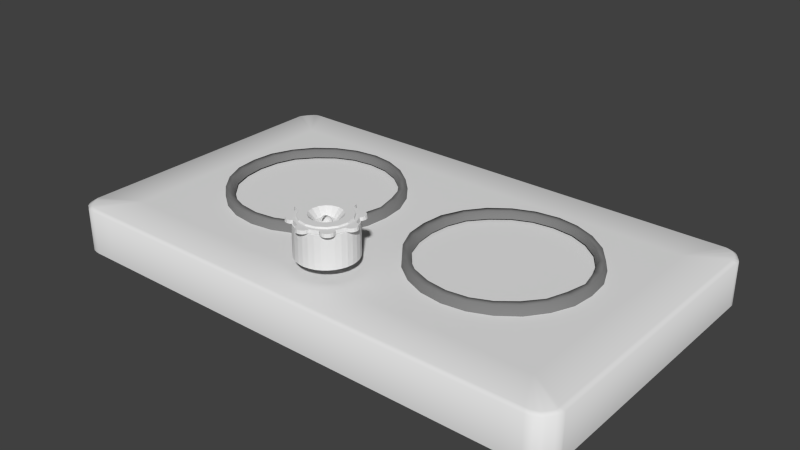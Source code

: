 # Source: nadduv.blend  (saved by Blender 2.63.0; exported with 4.5.12 LTS)
import bpy
from mathutils import Matrix  # noqa: F401  (used for matrix-valued properties, if any)

bpy.ops.wm.read_factory_settings(use_empty=True)
scene = bpy.context.scene
scene.name = 'Scene'

# ---- collections
col_collection_1 = bpy.data.collections.new('Collection 1'); scene.collection.children.link(col_collection_1)
col_collection_2 = bpy.data.collections.new('Collection 2'); scene.collection.children.link(col_collection_2)
col_collection_3 = bpy.data.collections.new('Collection 3'); scene.collection.children.link(col_collection_3)
col_collection_4 = bpy.data.collections.new('Collection 4'); scene.collection.children.link(col_collection_4)
col_collection_5 = bpy.data.collections.new('Collection 5'); scene.collection.children.link(col_collection_5)
col_collection_6 = bpy.data.collections.new('Collection 6'); scene.collection.children.link(col_collection_6)
col_collection_7 = bpy.data.collections.new('Collection 7'); scene.collection.children.link(col_collection_7)
col_collection_8 = bpy.data.collections.new('Collection 8'); scene.collection.children.link(col_collection_8)
col_collection_9 = bpy.data.collections.new('Collection 9'); scene.collection.children.link(col_collection_9)
col_collection_10 = bpy.data.collections.new('Collection 10'); scene.collection.children.link(col_collection_10)
col_collection_11 = bpy.data.collections.new('Collection 11'); scene.collection.children.link(col_collection_11)
col_collection_12 = bpy.data.collections.new('Collection 12'); scene.collection.children.link(col_collection_12)
col_collection_13 = bpy.data.collections.new('Collection 13'); scene.collection.children.link(col_collection_13)
col_collection_14 = bpy.data.collections.new('Collection 14'); scene.collection.children.link(col_collection_14)
col_collection_15 = bpy.data.collections.new('Collection 15'); scene.collection.children.link(col_collection_15)
col_collection_16 = bpy.data.collections.new('Collection 16'); scene.collection.children.link(col_collection_16)
col_collection_17 = bpy.data.collections.new('Collection 17'); scene.collection.children.link(col_collection_17)
col_collection_18 = bpy.data.collections.new('Collection 18'); scene.collection.children.link(col_collection_18)
col_collection_19 = bpy.data.collections.new('Collection 19'); scene.collection.children.link(col_collection_19)
col_collection_20 = bpy.data.collections.new('Collection 20'); scene.collection.children.link(col_collection_20)

# ---- materials (node trees are filled in below, after node groups)
mat_mat_3 = bpy.data.materials.new('mat_3')
mat_mat_3.alpha_threshold = 0.0
mat_mat_3.use_transparent_shadow = False
mat_mat_3.diffuse_color = (0.2133, 0.2133, 0.2133, 1.0)
mat_mat_3.specular_color = (0.0, 0.0, 0.0)
mat_mat_3.roughness = 0.5
mat_mat_3.specular_intensity = 1.0
mat_mat_3.line_color = (0.0, 0.0, 0.0, 1.0)

# ---- material node trees

# ---- world
world_world = bpy.data.worlds.new('World'); scene.world = world_world
world_world.color = (0.05088, 0.05088, 0.05088)
world_world.use_sun_shadow = False
world_world.sun_shadow_jitter_overblur = 0.0
world_world.cycles.sampling_method = 'MANUAL'
world_world.cycles.sample_map_resolution = 256

# ---- meshes
me_sphere = bpy.data.meshes.new('Sphere')
me_sphere.from_pydata([(-0.1951, 0.0, 0.9808), (-0.3827, 0.0, 0.9239), (-0.5556, 0.0, 0.8315), (-0.7071, 0.0, 0.7071), (-0.8315, 0.0, 0.5556), (-0.9239, 0.0, 0.1774), (-0.9239, 0.0, -0.1774), (-0.8315, 0.0, -0.5556), (-0.7071, 0.0, -0.7071), (-0.5556, 0.0, -0.8315), (-0.3827, 0.0, -0.9239), (-0.1951, 0.0, -0.9808), (3.258e-07, 0.0, -1.0), (-0.1802, 0.07466, 0.9808), (-0.3536, 0.1464, 0.9239), (-0.5133, 0.2126, 0.8315), (-0.6533, 0.2706, 0.7071), (-0.7682, 0.3182, 0.5556), (-0.8536, 0.3536, 0.1774), (-0.8536, 0.3536, -0.1774), (-0.7682, 0.3182, -0.5556), (-0.6533, 0.2706, -0.7071), (-0.5133, 0.2126, -0.8315), (-0.3536, 0.1464, -0.9239), (-0.1802, 0.07466, -0.9808), (-0.1379, 0.1379, 0.9808), (-0.2706, 0.2706, 0.9239), (-0.3928, 0.3928, 0.8315), (-0.5, 0.5, 0.7071), (-0.5879, 0.5879, 0.5556), (-0.6533, 0.6533, 0.1774), (-0.6533, 0.6533, -0.1774), (-0.5879, 0.5879, -0.5556), (-0.5, 0.5, -0.7071), (-0.3928, 0.3928, -0.8315), (-0.2706, 0.2706, -0.9239), (-0.1379, 0.1379, -0.9808), (-0.07466, 0.1802, 0.9808), (-0.1464, 0.3536, 0.9239), (-0.2126, 0.5133, 0.8315), (-0.2706, 0.6533, 0.7071), (-0.3182, 0.7682, 0.5556), (-0.3536, 0.8536, 0.1774), (-0.3753, 0.9061, 0.09045), (-0.3827, 0.9239, 8.253e-08), (-0.3753, 0.9061, -0.09045), (-0.3536, 0.8536, -0.1774), (-0.3182, 0.7682, -0.5556), (-0.2706, 0.6533, -0.7071), (-0.2126, 0.5133, -0.8315), (-0.1464, 0.3536, -0.9239), (-0.07466, 0.1802, -0.9808), (3.333e-07, 0.1951, 0.9808), (3.258e-07, 0.3827, 0.9239), (3.258e-07, 0.5556, 0.8315), (2.96e-07, 0.7071, 0.7071), (3.854e-07, 0.8315, 0.5556), (3.556e-07, 0.9239, 0.3827), (3.258e-07, 0.9808, 0.1951), (3.556e-07, 1.0, 1.192e-07), (3.258e-07, 0.9808, -0.1951), (3.556e-07, 0.9239, -0.3827), (3.854e-07, 0.8315, -0.5556), (3.258e-07, 0.7071, -0.7071), (3.556e-07, 0.5556, -0.8315), (3.258e-07, 0.3827, -0.9239), (3.109e-07, 0.1951, -0.9808), (2.886e-07, -0.1951, 0.9808), (3.258e-07, -0.3827, 0.9239), (2.96e-07, -0.5556, 0.8315), (3.258e-07, -0.7071, 0.7071), (2.364e-07, -0.8315, 0.5556), (1.768e-07, -0.9239, 0.3827), (3.258e-07, -0.9808, 0.1951), (2.96e-07, -1.0, 1.192e-07), (3.258e-07, -0.9808, -0.1951), (1.768e-07, -0.9239, -0.3827), (2.364e-07, -0.8315, -0.5556), (3.258e-07, -0.7071, -0.7071), (2.96e-07, -0.5556, -0.8315), (3.258e-07, -0.3827, -0.9239), (2.96e-07, -0.1951, -0.9808), (2.011e-07, -3.01e-07, 1.0), (-0.07466, -0.1802, 0.9808), (-0.1464, -0.3536, 0.9239), (-0.2126, -0.5133, 0.8315), (-0.2706, -0.6533, 0.7071), (-0.3182, -0.7682, 0.5556), (-0.3536, -0.8536, 0.1774), (-0.3753, -0.9061, 0.09045), (-0.3827, -0.9239, 8.253e-08), (-0.3753, -0.9061, -0.09045), (-0.3536, -0.8536, -0.1774), (-0.3182, -0.7682, -0.5556), (-0.2706, -0.6533, -0.7071), (-0.2126, -0.5133, -0.8315), (-0.1464, -0.3536, -0.9239), (-0.07466, -0.1802, -0.9808), (-0.1379, -0.1379, 0.9808), (-0.2706, -0.2706, 0.9239), (-0.3928, -0.3928, 0.8315), (-0.5, -0.5, 0.7071), (-0.5879, -0.5879, 0.5556), (-0.6533, -0.6533, 0.1774), (-0.6533, -0.6533, -0.1774), (-0.5879, -0.5879, -0.5556), (-0.5, -0.5, -0.7071), (-0.3928, -0.3928, -0.8315), (-0.2706, -0.2706, -0.9239), (-0.1379, -0.1379, -0.9808), (-0.1802, -0.07466, 0.9808), (-0.3536, -0.1464, 0.9239), (-0.5133, -0.2126, 0.8315), (-0.6533, -0.2706, 0.7071), (-0.7682, -0.3182, 0.5556), (-0.8536, -0.3536, 0.1774), (-0.8536, -0.3536, -0.1774), (-0.7682, -0.3182, -0.5556), (-0.6533, -0.2706, -0.7071), (-0.5133, -0.2126, -0.8315), (-0.3536, -0.1464, -0.9239), (-0.1802, -0.07466, -0.9808)], [], [(23, 24, 11, 10), (14, 15, 2, 1), (15, 16, 3, 2), (19, 20, 7, 6), (16, 17, 4, 3), (20, 21, 8, 7), (17, 18, 5, 4), (21, 22, 9, 8), (22, 23, 10, 9), (13, 14, 1, 0), (31, 32, 20, 19), (28, 29, 17, 16), (32, 33, 21, 20), (29, 30, 18, 17), (33, 34, 22, 21), (34, 35, 23, 22), (25, 26, 14, 13), (35, 36, 24, 23), (26, 27, 15, 14), (27, 28, 16, 15), (50, 51, 36, 35), (38, 39, 27, 26), (39, 40, 28, 27), (46, 47, 32, 31), (40, 41, 29, 28), (47, 48, 33, 32), (41, 42, 30, 29), (48, 49, 34, 33), (49, 50, 35, 34), (37, 38, 26, 25), (63, 64, 49, 48), (57, 58, 43, 42), (64, 65, 50, 49), (58, 59, 44, 43), (52, 53, 38, 37), (65, 66, 51, 50), (59, 60, 45, 44), (53, 54, 39, 38), (60, 61, 46, 45), (54, 55, 40, 39), (61, 62, 47, 46), (55, 56, 41, 40), (62, 63, 48, 47), (56, 57, 42, 41), (93, 94, 78, 77), (87, 88, 72, 71), (94, 95, 79, 78), (88, 89, 73, 72), (95, 96, 80, 79), (89, 90, 74, 73), (83, 84, 68, 67), (96, 97, 81, 80), (90, 91, 75, 74), (84, 85, 69, 68), (91, 92, 76, 75), (85, 86, 70, 69), (92, 93, 77, 76), (86, 87, 71, 70), (100, 101, 86, 85), (104, 105, 93, 92), (101, 102, 87, 86), (105, 106, 94, 93), (102, 103, 88, 87), (106, 107, 95, 94), (107, 108, 96, 95), (98, 99, 84, 83), (108, 109, 97, 96), (99, 100, 85, 84), (119, 120, 108, 107), (110, 111, 99, 98), (120, 121, 109, 108), (111, 112, 100, 99), (112, 113, 101, 100), (116, 117, 105, 104), (113, 114, 102, 101), (117, 118, 106, 105), (114, 115, 103, 102), (118, 119, 107, 106), (24, 12, 11), (82, 13, 0), (82, 25, 13), (36, 12, 24), (51, 12, 36), (82, 37, 25), (82, 52, 37), (66, 12, 51), (82, 83, 67), (97, 12, 81), (109, 12, 97), (82, 98, 83), (121, 12, 109), (82, 110, 98), (7, 8, 118, 117), (4, 5, 115, 114), (8, 9, 119, 118), (82, 0, 110), (9, 10, 120, 119), (0, 1, 111, 110), (10, 11, 121, 120), (1, 2, 112, 111), (11, 12, 121), (2, 3, 113, 112), (6, 7, 117, 116), (3, 4, 114, 113)])
me_sphere.use_remesh_preserve_volume = False
me_sphere.use_remesh_preserve_attributes = False
me_sphere.use_mirror_vertex_groups = False
me_sphere.update()
me_circle_008 = bpy.data.meshes.new('Circle.008')
me_circle_008.from_pydata([(0.0, 1.0, 0.0), (-0.3827, 0.9239, 0.0), (-0.7071, 0.7071, 0.0), (-0.9239, 0.3827, 0.0), (-1.0, -4.371e-08, 0.0), (1.0, 1.192e-08, 0.0), (0.9239, 0.3827, 0.0), (0.7071, 0.7071, 0.0), (0.3827, 0.9239, 0.0), (3.65, -0.5117, -6.346e-08), (3.325, -0.2949, -5.064e-08), (2.942, -0.2188, -3.79e-08), (2.56, -0.2949, -2.718e-08), (2.235, -0.5117, -2.012e-08), (3.65, -1.926, -8.221e-08), (3.866, -1.601, -8.455e-08), (3.942, -1.219, -8.181e-08), (3.866, -0.8361, -7.44e-08), (5.161, -4.161, -2.216e-07), (5.085, -3.779, -2.014e-07), (4.868, -3.454, -1.777e-07), (4.544, -3.237, -1.542e-07), (4.161, -3.161, -1.344e-07), (4.161, -5.161, -2.23e-07), (4.544, -5.085, -2.36e-07), (4.868, -4.868, -2.404e-07), (5.085, -4.544, -2.353e-07), (3.65, -7.811, -3.819e-07), (3.866, -7.486, -3.64e-07), (3.942, -7.104, -3.376e-07), (3.866, -6.721, -3.066e-07), (3.65, -6.397, -2.759e-07), (2.235, -7.811, -3.399e-07), (2.56, -8.028, -3.658e-07), (2.942, -8.104, -3.828e-07), (3.325, -8.028, -3.885e-07), (-7.154e-07, -9.322, -4.503e-07), (0.3827, -9.246, -4.431e-07), (0.7071, -9.03, -4.238e-07), (0.9239, -8.705, -3.952e-07), (1.0, -8.322, -3.617e-07), (-1.0, -8.322, -3.644e-07), (-0.9239, -8.705, -3.977e-07), (-0.7071, -9.03, -4.257e-07), (-0.3827, -9.246, -4.442e-07), (-3.65, -7.811, -3.868e-07), (-3.325, -8.028, -3.925e-07), (-2.942, -8.104, -3.859e-07), (-2.56, -8.028, -3.68e-07), (-2.235, -7.811, -3.416e-07), (-3.65, -6.397, -2.822e-07), (-3.866, -6.721, -3.131e-07), (-3.942, -7.104, -3.439e-07), (-3.866, -7.486, -3.698e-07), (-5.161, -4.161, -2.287e-07), (-5.085, -4.544, -2.417e-07), (-4.868, -4.868, -2.46e-07), (-4.544, -5.085, -2.41e-07), (-4.161, -5.161, -2.273e-07), (-4.161, -3.161, -1.414e-07), (-4.544, -3.237, -1.616e-07), (-4.868, -3.454, -1.853e-07), (-5.085, -3.779, -2.089e-07), (-3.65, -0.5117, -6.843e-08), (-3.866, -0.8361, -7.915e-08), (-3.942, -1.219, -8.622e-08), (-3.866, -1.601, -8.856e-08), (-3.65, -1.926, -8.582e-08), (-2.235, -0.5117, -2.453e-08), (-2.56, -0.2949, -3.193e-08), (-2.942, -0.2188, -4.288e-08), (-3.325, -0.2949, -5.569e-08), (-1.204e-09, 1.099, -0.4985), (0.0, -0.3406, 0.0), (-1.462, -0.6314, 0.0), (-2.702, -1.46, 0.0), (-3.53, -2.699, 0.0), (-3.821, -4.161, 0.0), (-3.53, -5.623, 0.0), (-2.702, -6.863, 0.0), (-1.462, -7.691, 0.0), (-5.769e-07, -7.982, 0.0), (1.462, -7.691, 0.0), (2.702, -6.863, 0.0), (3.53, -5.623, 0.0), (3.821, -4.161, 0.0), (3.53, -2.699, 0.0), (2.702, -1.46, 0.0), (1.462, -0.6314, 0.0), (-5.186e-09, -0.4615, 0.2225), (-1.416, -0.7431, 0.2225), (-2.616, -1.545, 0.2225), (-3.418, -2.745, 0.2225), (-3.7, -4.161, 0.2225), (-3.418, -5.577, 0.2225), (-2.616, -6.777, 0.2225), (-1.416, -7.579, 0.2225), (-5.638e-07, -7.861, 0.2225), (1.416, -7.579, 0.2225), (2.616, -6.777, 0.2225), (3.418, -5.577, 0.2225), (3.7, -4.161, 0.2225), (3.418, -2.745, 0.2225), (2.616, -1.545, 0.2225), (1.416, -0.7431, 0.2225), (-5.221e-08, -1.737, 0.2225), (-0.9276, -1.922, 0.2225), (-1.714, -2.447, 0.2225), (-2.239, -3.234, 0.2225), (-2.424, -4.161, 0.2225), (-2.239, -5.089, 0.2225), (-1.714, -5.875, 0.2225), (-0.9276, -6.401, 0.2225), (-4.182e-07, -6.585, 0.2225), (0.9276, -6.401, 0.2225), (1.714, -5.875, 0.2225), (2.239, -5.089, 0.2225), (2.424, -4.161, 0.2225), (2.239, -3.234, 0.2225), (1.714, -2.447, 0.2225), (0.9276, -1.922, 0.2225), (-7.312e-08, -2.785, -0.8463), (-0.5267, -2.89, -0.8463), (-0.9732, -3.188, -0.8463), (-1.272, -3.635, -0.8463), (-1.376, -4.161, -0.8463), (-1.272, -4.688, -0.8463), (-0.9732, -5.134, -0.8463), (-0.5267, -5.433, -0.8463), (-2.809e-07, -5.538, -0.8463), (0.5267, -5.433, -0.8463), (0.9732, -5.134, -0.8463), (1.272, -4.688, -0.8463), (1.376, -4.161, -0.8463), (1.272, -3.635, -0.8463), (0.9732, -3.188, -0.8463), (0.5267, -2.89, -0.8463), (-1.714e-07, -4.161, -0.8463), (-0.39, 1.021, -0.4985), (-0.7206, 0.8003, -0.4985), (-0.9416, 0.4696, -0.4985), (-1.019, 0.07962, -0.4985), (1.019, 0.07962, -0.4985), (0.9416, 0.4696, -0.4985), (0.7206, 0.8003, -0.4985), (0.39, 1.021, -0.4985), (3.719, -0.4419, -0.4985), (3.389, -0.2209, -0.4985), (2.999, -0.1434, -0.4985), (2.609, -0.2209, -0.4985), (2.278, -0.4419, -0.4985), (3.719, -1.883, -0.4985), (3.94, -1.553, -0.4985), (4.018, -1.162, -0.4985), (3.94, -0.7725, -0.4985), (5.26, -4.161, -0.4985), (5.182, -3.771, -0.4985), (4.962, -3.441, -0.4985), (4.631, -3.22, -0.4985), (4.241, -3.142, -0.4985), (4.241, -5.18, -0.4985), (4.631, -5.103, -0.4985), (4.962, -4.882, -0.4985), (5.182, -4.551, -0.4985), (3.719, -7.881, -0.4985), (3.94, -7.55, -0.4985), (4.018, -7.16, -0.4985), (3.94, -6.77, -0.4985), (3.719, -6.439, -0.4985), (2.278, -7.881, -0.4985), (2.609, -8.102, -0.4985), (2.999, -8.179, -0.4985), (3.389, -8.102, -0.4985), (-7.303e-07, -9.421, -0.4985), (0.39, -9.344, -0.4985), (0.7206, -9.123, -0.4985), (0.9416, -8.792, -0.4985), (1.019, -8.402, -0.4985), (-1.019, -8.402, -0.4985), (-0.9416, -8.792, -0.4985), (-0.7206, -9.123, -0.4985), (-0.39, -9.344, -0.4985), (-3.719, -7.881, -0.4985), (-3.389, -8.102, -0.4985), (-2.999, -8.179, -0.4985), (-2.609, -8.102, -0.4985), (-2.278, -7.881, -0.4985), (-3.719, -6.439, -0.4985), (-3.94, -6.77, -0.4985), (-4.018, -7.16, -0.4985), (-3.94, -7.55, -0.4985), (-5.26, -4.161, -0.4985), (-5.182, -4.551, -0.4985), (-4.962, -4.882, -0.4985), (-4.631, -5.103, -0.4985), (-4.241, -5.18, -0.4985), (-4.241, -3.142, -0.4985), (-4.631, -3.22, -0.4985), (-4.962, -3.441, -0.4985), (-5.182, -3.771, -0.4985), (-3.719, -0.4419, -0.4985), (-3.94, -0.7725, -0.4985), (-4.018, -1.162, -0.4985), (-3.94, -1.553, -0.4985), (-3.719, -1.883, -0.4985), (-2.278, -0.4419, -0.4985), (-2.609, -0.2209, -0.4985), (-2.999, -0.1434, -0.4985), (-3.389, -0.2209, -0.4985), (-4.654e-05, 0.283, -0.5642), (-0.8671, 0.1976, -0.5642), (-1.701, -0.0553, -0.5642), (-2.469, -0.466, -0.5642), (-3.143, -1.019, -0.5642), (-3.695, -1.692, -0.5642), (-4.106, -2.46, -0.5642), (-4.359, -3.294, -0.5642), (-4.444, -4.161, -0.5642), (-4.359, -5.028, -0.5642), (-4.106, -5.862, -0.5642), (-3.695, -6.63, -0.5642), (-3.143, -7.304, -0.5642), (-2.469, -7.856, -0.5642), (-1.701, -8.267, -0.5642), (-0.8671, -8.52, -0.5642), (-4.509e-05, -8.605, -0.5642), (0.867, -8.52, -0.5642), (1.701, -8.267, -0.5642), (2.469, -7.856, -0.5642), (3.142, -7.304, -0.5642), (3.695, -6.63, -0.5642), (4.106, -5.862, -0.5642), (4.359, -5.028, -0.5642), (4.444, -4.161, -0.5642), (4.359, -3.294, -0.5642), (4.106, -2.46, -0.5642), (3.695, -1.692, -0.5642), (3.142, -1.019, -0.5642), (2.469, -0.466, -0.5642), (1.701, -0.0553, -0.5642), (0.867, 0.1976, -0.5642), (-4.657e-05, -0.03574, -0.4989), (-0.8049, -0.115, -0.4989), (-1.579, -0.3498, -0.4989), (-2.292, -0.731, -0.4989), (-2.917, -1.244, -0.4989), (-3.43, -1.869, -0.4989), (-3.811, -2.582, -0.4989), (-4.046, -3.356, -0.4989), (-4.125, -4.161, -0.4989), (-4.046, -4.966, -0.4989), (-3.811, -5.74, -0.4989), (-3.43, -6.453, -0.4989), (-2.917, -7.078, -0.4989), (-2.292, -7.591, -0.4989), (-1.579, -7.973, -0.4989), (-0.8049, -8.207, -0.4989), (-4.523e-05, -8.287, -0.4989), (0.8048, -8.207, -0.4989), (1.579, -7.973, -0.4989), (2.292, -7.591, -0.4989), (2.917, -7.078, -0.4989), (3.43, -6.453, -0.4989), (3.811, -5.74, -0.4989), (4.046, -4.966, -0.4989), (4.125, -4.161, -0.4989), (4.046, -3.356, -0.4989), (3.811, -2.582, -0.4989), (3.43, -1.869, -0.4989), (2.917, -1.244, -0.4989), (2.292, -0.731, -0.4989), (1.579, -0.3498, -0.4989), (0.8048, -0.115, -0.4989), (-4.654e-05, 0.283, -5.492), (-0.8671, 0.1976, -5.492), (-1.701, -0.0553, -5.492), (-2.469, -0.466, -5.492), (-3.143, -1.019, -5.492), (-3.695, -1.692, -5.492), (-4.106, -2.46, -5.492), (-4.359, -3.294, -5.492), (-4.444, -4.161, -5.492), (-4.359, -5.028, -5.492), (-4.106, -5.862, -5.492), (-3.695, -6.63, -5.492), (-3.143, -7.304, -5.492), (-2.469, -7.856, -5.492), (-1.701, -8.267, -5.492), (-0.8671, -8.52, -5.492), (-4.509e-05, -8.605, -5.492), (0.867, -8.52, -5.492), (1.701, -8.267, -5.492), (2.469, -7.856, -5.492), (3.142, -7.304, -5.492), (3.695, -6.63, -5.492), (4.106, -5.862, -5.492), (4.359, -5.028, -5.492), (4.444, -4.161, -5.492), (4.359, -3.294, -5.492), (4.106, -2.46, -5.492), (3.695, -1.692, -5.492), (3.142, -1.019, -5.492), (2.469, -0.466, -5.492), (1.701, -0.0553, -5.492), (0.867, 0.1976, -5.492)], [], [(101, 100, 84, 85), (95, 94, 78, 79), (102, 101, 85, 86), (96, 95, 79, 80), (90, 89, 73, 74), (103, 102, 86, 87), (97, 96, 80, 81), (91, 90, 74, 75), (104, 103, 87, 88), (98, 97, 81, 82), (92, 91, 75, 76), (104, 88, 73, 89), (99, 98, 82, 83), (93, 92, 76, 77), (100, 99, 83, 84), (94, 93, 77, 78), (119, 118, 102, 103), (113, 112, 96, 97), (107, 106, 90, 91), (120, 119, 103, 104), (114, 113, 97, 98), (108, 107, 91, 92), (120, 104, 89, 105), (115, 114, 98, 99), (109, 108, 92, 93), (116, 115, 99, 100), (110, 109, 93, 94), (117, 116, 100, 101), (111, 110, 94, 95), (118, 117, 101, 102), (112, 111, 95, 96), (106, 105, 89, 90), (134, 133, 117, 118), (128, 127, 111, 112), (122, 121, 105, 106), (135, 134, 118, 119), (129, 128, 112, 113), (123, 122, 106, 107), (136, 135, 119, 120), (130, 129, 113, 114), (124, 123, 107, 108), (136, 120, 105, 121), (131, 130, 114, 115), (125, 124, 108, 109), (132, 131, 115, 116), (126, 125, 109, 110), (133, 132, 116, 117), (127, 126, 110, 111), (137, 132, 133), (137, 126, 127), (137, 133, 134), (137, 127, 128), (137, 121, 122), (137, 134, 135), (137, 128, 129), (137, 122, 123), (137, 135, 136), (137, 129, 130), (137, 123, 124), (137, 136, 121), (137, 130, 131), (137, 124, 125), (137, 131, 132), (137, 125, 126), (35, 172, 164, 27), (17, 154, 146, 9), (4, 141, 205, 68), (51, 50, 187, 188), (33, 32, 169, 170), (15, 14, 151, 152), (65, 64, 201, 202), (47, 46, 183, 184), (29, 28, 165, 166), (50, 58, 195, 187), (11, 10, 147, 148), (62, 61, 198, 199), (44, 43, 180, 181), (26, 25, 162, 163), (23, 31, 168, 160), (8, 7, 144, 145), (58, 57, 194, 195), (40, 39, 176, 177), (22, 21, 158, 159), (71, 208, 200, 63), (4, 3, 140, 141), (55, 54, 191, 192), (37, 36, 173, 174), (19, 18, 155, 156), (69, 68, 205, 206), (1, 0, 72, 138), (52, 51, 188, 189), (34, 33, 170, 171), (16, 15, 152, 153), (66, 65, 202, 203), (48, 47, 184, 185), (30, 29, 166, 167), (59, 67, 204, 196), (12, 11, 148, 149), (62, 199, 191, 54), (44, 181, 173, 36), (26, 163, 155, 18), (32, 40, 177, 169), (8, 145, 72, 0), (60, 59, 196, 197), (42, 41, 178, 179), (24, 23, 160, 161), (5, 13, 150, 142), (6, 5, 142, 143), (56, 55, 192, 193), (38, 37, 174, 175), (20, 19, 156, 157), (70, 69, 206, 207), (2, 1, 138, 139), (53, 52, 189, 190), (35, 34, 171, 172), (17, 16, 153, 154), (67, 66, 203, 204), (49, 48, 185, 186), (31, 30, 167, 168), (13, 12, 149, 150), (64, 63, 200, 201), (46, 45, 182, 183), (28, 27, 164, 165), (41, 49, 186, 178), (10, 9, 146, 147), (61, 60, 197, 198), (43, 42, 179, 180), (25, 24, 161, 162), (14, 22, 159, 151), (7, 6, 143, 144), (57, 56, 193, 194), (39, 38, 175, 176), (21, 20, 157, 158), (71, 70, 207, 208), (3, 2, 139, 140), (53, 190, 182, 45), (240, 272, 271, 239), (235, 267, 266, 234), (230, 262, 261, 229), (225, 257, 256, 224), (220, 252, 251, 219), (215, 247, 246, 214), (210, 242, 241, 209), (240, 209, 241, 272), (236, 268, 267, 235), (231, 263, 262, 230), (226, 258, 257, 225), (221, 253, 252, 220), (216, 248, 247, 215), (211, 243, 242, 210), (237, 269, 268, 236), (232, 264, 263, 231), (227, 259, 258, 226), (222, 254, 253, 221), (217, 249, 248, 216), (212, 244, 243, 211), (238, 270, 269, 237), (233, 265, 264, 232), (228, 260, 259, 227), (223, 255, 254, 222), (218, 250, 249, 217), (213, 245, 244, 212), (239, 271, 270, 238), (234, 266, 265, 233), (229, 261, 260, 228), (224, 256, 255, 223), (219, 251, 250, 218), (214, 246, 245, 213), (304, 240, 239, 303), (299, 235, 234, 298), (294, 230, 229, 293), (289, 225, 224, 288), (284, 220, 219, 283), (279, 215, 214, 278), (274, 210, 209, 273), (304, 273, 209, 240), (300, 236, 235, 299), (295, 231, 230, 294), (290, 226, 225, 289), (285, 221, 220, 284), (280, 216, 215, 279), (275, 211, 210, 274), (301, 237, 236, 300), (296, 232, 231, 295), (291, 227, 226, 290), (286, 222, 221, 285), (281, 217, 216, 280), (276, 212, 211, 275), (302, 238, 237, 301), (297, 233, 232, 296), (292, 228, 227, 291), (287, 223, 222, 286), (282, 218, 217, 281), (277, 213, 212, 276), (303, 239, 238, 302), (298, 234, 233, 297), (293, 229, 228, 292), (288, 224, 223, 287), (283, 219, 218, 282), (278, 214, 213, 277), (41, 81, 80), (41, 80, 49), (49, 80, 79), (49, 79, 48), (48, 79, 47), (47, 79, 46), (46, 79, 45), (79, 53, 45), (53, 79, 52), (52, 79, 51), (51, 79, 50), (50, 79, 78), (50, 78, 58), (58, 78, 77), (196, 195, 194, 197), (197, 194, 193, 198), (198, 193, 192, 199), (199, 192, 191), (187, 186, 185, 188), (188, 185, 184, 189), (189, 184, 183, 190), (190, 183, 182), (178, 177, 176, 179), (179, 176, 175, 180), (180, 175, 174, 181), (181, 174, 173), (42, 81, 41), (43, 81, 42), (44, 81, 43), (81, 44, 36), (37, 81, 36), (38, 81, 37), (39, 81, 38), (40, 81, 39), (40, 82, 81), (32, 82, 40), (32, 83, 82), (58, 77, 57), (57, 77, 56), (56, 77, 55), (55, 77, 54), (77, 62, 54), (62, 77, 61), (61, 77, 60), (60, 77, 59), (59, 77, 76), (59, 76, 67), (67, 76, 75), (67, 75, 66), (66, 75, 65), (65, 75, 64), (64, 75, 63), (75, 71, 63), (71, 75, 70), (70, 75, 69), (69, 75, 68), (68, 75, 74), (74, 4, 68), (4, 74, 73), (4, 73, 3), (3, 73, 2), (2, 73, 1), (1, 73, 0), (73, 8, 0), (8, 73, 7), (7, 73, 6), (6, 73, 5), (5, 73, 88), (88, 13, 5), (13, 88, 87), (13, 87, 12), (12, 87, 11), (83, 28, 29), (87, 9, 10), (87, 17, 9), (87, 16, 17), (87, 15, 16), (86, 14, 87), (14, 15, 87), (86, 22, 14), (85, 22, 86), (85, 21, 22), (85, 20, 21), (85, 19, 20), (85, 18, 19), (84, 23, 85), (24, 85, 23), (18, 85, 26), (26, 85, 25), (25, 85, 24), (84, 31, 23), (83, 31, 84), (83, 30, 31), (83, 29, 30), (33, 83, 32), (28, 83, 27), (34, 83, 33), (27, 83, 35), (35, 83, 34), (11, 87, 10)])
me_circle_008.use_remesh_preserve_volume = False
me_circle_008.use_remesh_preserve_attributes = False
me_circle_008.use_mirror_vertex_groups = False
me_circle_008.update()
me_bezel_011_mesh_000 = bpy.data.meshes.new('bezel.011_Mesh.000')
me_bezel_011_mesh_000.from_pydata([(-7.263, 1.2, -0.9355), (-7.271, 1.2, -0.9294), (-7.271, 1.205, -0.929), (-7.263, 1.205, -0.935), (-7.254, 1.2, -0.9393), (-7.254, 1.205, -0.9387), (-7.244, 1.2, -0.9406), (-7.244, 1.205, -0.94), (-7.234, 1.2, -0.9393), (-7.235, 1.205, -0.9387), (-7.225, 1.2, -0.9355), (-7.226, 1.205, -0.935), (-7.217, 1.2, -0.9294), (-7.218, 1.205, -0.929), (-7.211, 1.2, -0.9215), (-7.212, 1.205, -0.9212), (-7.207, 1.2, -0.9123), (-7.208, 1.205, -0.9121), (-7.206, 1.2, -0.9024), (-7.207, 1.205, -0.9024), (-7.207, 1.2, -0.8926), (-7.208, 1.205, -0.8927), (-7.211, 1.2, -0.8834), (-7.212, 1.205, -0.8836), (-7.217, 1.2, -0.8754), (-7.218, 1.205, -0.8759), (-7.225, 1.2, -0.8694), (-7.226, 1.205, -0.8699), (-7.234, 1.2, -0.8656), (-7.235, 1.205, -0.8661), (-7.244, 1.2, -0.8643), (-7.244, 1.205, -0.8649), (-7.254, 1.2, -0.8656), (-7.254, 1.205, -0.8661), (-7.263, 1.2, -0.8694), (-7.263, 1.205, -0.8699), (-7.271, 1.2, -0.8754), (-7.271, 1.205, -0.8759), (-7.277, 1.2, -0.8833), (-7.277, 1.205, -0.8836), (-7.281, 1.2, -0.8926), (-7.281, 1.205, -0.8927), (-7.282, 1.2, -0.9024), (-7.282, 1.205, -0.9024), (-7.281, 1.2, -0.9123), (-7.281, 1.205, -0.9121), (-7.277, 1.2, -0.9215), (-7.277, 1.205, -0.9212), (-7.269, 1.205, -0.9272), (-7.262, 1.205, -0.9327), (-7.253, 1.205, -0.9362), (-7.244, 1.205, -0.9374), (-7.235, 1.205, -0.9362), (-7.227, 1.205, -0.9327), (-7.22, 1.205, -0.9272), (-7.214, 1.205, -0.9199), (-7.211, 1.205, -0.9115), (-7.209, 1.205, -0.9024), (-7.211, 1.205, -0.8934), (-7.214, 1.205, -0.8849), (-7.22, 1.205, -0.8777), (-7.227, 1.205, -0.8721), (-7.235, 1.205, -0.8686), (-7.244, 1.205, -0.8674), (-7.253, 1.205, -0.8686), (-7.262, 1.205, -0.8721), (-7.269, 1.205, -0.8777), (-7.275, 1.205, -0.8849), (-7.278, 1.205, -0.8934), (-7.279, 1.205, -0.9024), (-7.278, 1.205, -0.9115), (-7.275, 1.205, -0.9199), (-7.268, 1.202, -0.9265), (-7.261, 1.202, -0.932), (-7.253, 1.202, -0.9354), (-7.244, 1.202, -0.9365), (-7.235, 1.202, -0.9354), (-7.227, 1.202, -0.932), (-7.22, 1.202, -0.9265), (-7.215, 1.202, -0.9195), (-7.211, 1.202, -0.9113), (-7.21, 1.202, -0.9024), (-7.211, 1.202, -0.8936), (-7.215, 1.202, -0.8854), (-7.22, 1.202, -0.8783), (-7.227, 1.202, -0.8729), (-7.235, 1.202, -0.8695), (-7.244, 1.202, -0.8683), (-7.253, 1.202, -0.8695), (-7.261, 1.202, -0.8729), (-7.268, 1.202, -0.8783), (-7.274, 1.202, -0.8854), (-7.277, 1.202, -0.8936), (-7.278, 1.202, -0.9024), (-7.277, 1.202, -0.9113), (-7.274, 1.202, -0.9195)], [], [(0, 1, 2, 3), (4, 0, 3, 5), (6, 4, 5, 7), (8, 6, 7, 9), (10, 8, 9, 11), (12, 10, 11, 13), (14, 12, 13, 15), (16, 14, 15, 17), (18, 16, 17, 19), (20, 18, 19, 21), (22, 20, 21, 23), (24, 22, 23, 25), (26, 24, 25, 27), (28, 26, 27, 29), (30, 28, 29, 31), (32, 30, 31, 33), (34, 32, 33, 35), (36, 34, 35, 37), (38, 36, 37, 39), (40, 38, 39, 41), (42, 40, 41, 43), (44, 42, 43, 45), (46, 44, 45, 47), (2, 1, 46, 47), (3, 2, 48, 49), (5, 3, 49, 50), (7, 5, 50, 51), (9, 7, 51, 52), (11, 9, 52, 53), (13, 11, 53, 54), (15, 13, 54, 55), (17, 15, 55, 56), (19, 17, 56, 57), (21, 19, 57, 58), (23, 21, 58, 59), (25, 23, 59, 60), (27, 25, 60, 61), (29, 27, 61, 62), (31, 29, 62, 63), (33, 31, 63, 64), (35, 33, 64, 65), (37, 35, 65, 66), (39, 37, 66, 67), (41, 39, 67, 68), (43, 41, 68, 69), (45, 43, 69, 70), (47, 45, 70, 71), (47, 71, 48, 2), (49, 48, 72, 73), (50, 49, 73, 74), (51, 50, 74, 75), (52, 51, 75, 76), (53, 52, 76, 77), (54, 53, 77, 78), (55, 54, 78, 79), (56, 55, 79, 80), (57, 56, 80, 81), (58, 57, 81, 82), (59, 58, 82, 83), (60, 59, 83, 84), (61, 60, 84, 85), (62, 61, 85, 86), (63, 62, 86, 87), (64, 63, 87, 88), (65, 64, 88, 89), (66, 65, 89, 90), (67, 66, 90, 91), (68, 67, 91, 92), (69, 68, 92, 93), (70, 69, 93, 94), (71, 70, 94, 95), (71, 95, 72, 48)])
me_bezel_011_mesh_000.polygons.foreach_set('use_smooth', [True] * 72)
_uv = me_bezel_011_mesh_000.uv_layers.new(name='UVMap')
_uv.uv.foreach_set('vector', [0.0, 1.0, 0.0, 0.0, 1.0, 0.0, 1.0, 1.0, 0.0, 1.0, 0.0, 0.0, 1.0, 0.0, 1.0, 1.0, 0.0, 1.0, 0.0, 0.0, 1.0, 0.0, 1.0, 1.0, 0.0, 1.0, 0.0, 0.0, 1.0, 0.0, 1.0, 1.0, 0.0, 1.0, 0.0, 0.0, 1.0, 0.0, 1.0, 1.0, 0.0, 1.0, 0.0, 0.0, 1.0, 0.0, 1.0, 1.0, 0.0, 1.0, 0.0, 0.0, 1.0, 0.0, 1.0, 1.0, 0.0, 1.0, 0.0, 0.0, 1.0, 0.0, 1.0, 1.0, 0.0, 1.0, 0.0, 0.0, 1.0, 0.0, 1.0, 1.0, 0.0, 1.0, 0.0, 0.0, 1.0, 0.0, 1.0, 1.0, 0.0, 1.0, 0.0, 0.0, 1.0, 0.0, 1.0, 1.0, 0.0, 1.0, 0.0, 0.0, 1.0, 0.0, 1.0, 1.0, 0.0, 1.0, 0.0, 0.0, 1.0, 0.0, 1.0, 1.0, 0.0, 1.0, 0.0, 0.0, 1.0, 0.0, 1.0, 1.0, 0.0, 1.0, 0.0, 0.0, 1.0, 0.0, 1.0, 1.0, 0.0, 1.0, 0.0, 0.0, 1.0, 0.0, 1.0, 1.0, 0.0, 1.0, 0.0, 0.0, 1.0, 0.0, 1.0, 1.0, 0.0, 1.0, 0.0, 0.0, 1.0, 0.0, 1.0, 1.0, 0.0, 1.0, 0.0, 0.0, 1.0, 0.0, 1.0, 1.0, 0.0, 1.0, 0.0, 0.0, 1.0, 0.0, 1.0, 1.0, 0.0, 1.0, 0.0, 0.0, 1.0, 0.0, 1.0, 1.0, 0.0, 1.0, 0.0, 0.0, 1.0, 0.0, 1.0, 1.0, 0.0, 1.0, 0.0, 0.0, 1.0, 0.0, 1.0, 1.0, 1.0, 0.0, 0.0, 0.0, 0.0, 1.0, 1.0, 1.0, 0.0, 1.0, 0.0, 0.0, 1.0, 0.0, 1.0, 1.0, 0.0, 1.0, 0.0, 0.0, 1.0, 0.0, 1.0, 1.0, 0.0, 1.0, 0.0, 0.0, 1.0, 0.0, 1.0, 1.0, 0.0, 1.0, 0.0, 0.0, 1.0, 0.0, 1.0, 1.0, 0.0, 1.0, 0.0, 0.0, 1.0, 0.0, 1.0, 1.0, 0.0, 1.0, 0.0, 0.0, 1.0, 0.0, 1.0, 1.0, 0.0, 1.0, 0.0, 0.0, 1.0, 0.0, 1.0, 1.0, 0.0, 1.0, 0.0, 0.0, 1.0, 0.0, 1.0, 1.0, 0.0, 1.0, 0.0, 0.0, 1.0, 0.0, 1.0, 1.0, 0.0, 1.0, 0.0, 0.0, 1.0, 0.0, 1.0, 1.0, 0.0, 1.0, 0.0, 0.0, 1.0, 0.0, 1.0, 1.0, 0.0, 1.0, 0.0, 0.0, 1.0, 0.0, 1.0, 1.0, 0.0, 1.0, 0.0, 0.0, 1.0, 0.0, 1.0, 1.0, 0.0, 1.0, 0.0, 0.0, 1.0, 0.0, 1.0, 1.0, 0.0, 1.0, 0.0, 0.0, 1.0, 0.0, 1.0, 1.0, 0.0, 1.0, 0.0, 0.0, 1.0, 0.0, 1.0, 1.0, 0.0, 1.0, 0.0, 0.0, 1.0, 0.0, 1.0, 1.0, 0.0, 1.0, 0.0, 0.0, 1.0, 0.0, 1.0, 1.0, 0.0, 1.0, 0.0, 0.0, 1.0, 0.0, 1.0, 1.0, 0.0, 1.0, 0.0, 0.0, 1.0, 0.0, 1.0, 1.0, 0.0, 1.0, 0.0, 0.0, 1.0, 0.0, 1.0, 1.0, 0.0, 1.0, 0.0, 0.0, 1.0, 0.0, 1.0, 1.0, 0.0, 1.0, 0.0, 0.0, 1.0, 0.0, 1.0, 1.0, 0.0, 1.0, 1.0, 1.0, 1.0, 0.0, 0.0, 0.0, 0.0, 1.0, 0.0, 0.0, 1.0, 0.0, 1.0, 1.0, 0.0, 1.0, 0.0, 0.0, 1.0, 0.0, 1.0, 1.0, 0.0, 1.0, 0.0, 0.0, 1.0, 0.0, 1.0, 1.0, 0.0, 1.0, 0.0, 0.0, 1.0, 0.0, 1.0, 1.0, 0.0, 1.0, 0.0, 0.0, 1.0, 0.0, 1.0, 1.0, 0.0, 1.0, 0.0, 0.0, 1.0, 0.0, 1.0, 1.0, 0.0, 1.0, 0.0, 0.0, 1.0, 0.0, 1.0, 1.0, 0.0, 1.0, 0.0, 0.0, 1.0, 0.0, 1.0, 1.0, 0.0, 1.0, 0.0, 0.0, 1.0, 0.0, 1.0, 1.0, 0.0, 1.0, 0.0, 0.0, 1.0, 0.0, 1.0, 1.0, 0.0, 1.0, 0.0, 0.0, 1.0, 0.0, 1.0, 1.0, 0.0, 1.0, 0.0, 0.0, 1.0, 0.0, 1.0, 1.0, 0.0, 1.0, 0.0, 0.0, 1.0, 0.0, 1.0, 1.0, 0.0, 1.0, 0.0, 0.0, 1.0, 0.0, 1.0, 1.0, 0.0, 1.0, 0.0, 0.0, 1.0, 0.0, 1.0, 1.0, 0.0, 1.0, 0.0, 0.0, 1.0, 0.0, 1.0, 1.0, 0.0, 1.0, 0.0, 0.0, 1.0, 0.0, 1.0, 1.0, 0.0, 1.0, 0.0, 0.0, 1.0, 0.0, 1.0, 1.0, 0.0, 1.0, 0.0, 0.0, 1.0, 0.0, 1.0, 1.0, 0.0, 1.0, 0.0, 0.0, 1.0, 0.0, 1.0, 1.0, 0.0, 1.0, 0.0, 0.0, 1.0, 0.0, 1.0, 1.0, 0.0, 1.0, 0.0, 0.0, 1.0, 0.0, 1.0, 1.0, 0.0, 1.0, 0.0, 0.0, 1.0, 0.0, 1.0, 1.0, 0.0, 1.0, 1.0, 1.0, 1.0, 0.0, 0.0, 0.0])
me_bezel_011_mesh_000.materials.append(mat_mat_3)
me_bezel_011_mesh_000.use_remesh_preserve_volume = False
me_bezel_011_mesh_000.use_remesh_preserve_attributes = False
me_bezel_011_mesh_000.use_mirror_vertex_groups = False
me_bezel_011_mesh_000.update()
me_circle_017_circle_045 = bpy.data.meshes.new('Circle.017_Circle.045')
me_circle_017_circle_045.from_pydata([(-7.318, 1.201, -0.8275), (-7.301, 1.201, -0.8357), (-7.318, 1.201, -0.8357), (-7.318, 1.201, -0.8259), (-7.317, 1.201, -0.8243), (-7.316, 1.201, -0.8228), (-7.315, 1.201, -0.8216), (-7.314, 1.201, -0.8205), (-7.313, 1.201, -0.8198), (-7.311, 1.201, -0.8194), (-7.309, 1.201, -0.8194), (-7.301, 1.201, -0.8194), (-7.109, 1.201, -0.8357), (-7.109, 1.201, -0.8194), (-7.101, 1.201, -0.8194), (-7.099, 1.201, -0.8194), (-7.098, 1.201, -0.8198), (-7.096, 1.201, -0.8205), (-7.095, 1.201, -0.8216), (-7.094, 1.201, -0.8228), (-7.093, 1.201, -0.8243), (-7.093, 1.201, -0.8259), (-7.093, 1.201, -0.8275), (-7.093, 1.201, -0.8357), (-7.093, 1.201, -0.9357), (-7.109, 1.201, -0.9357), (-7.109, 1.201, -0.9519), (-7.301, 1.201, -0.9519), (-7.301, 1.201, -0.9357), (-7.318, 1.201, -0.9357), (-7.093, 1.201, -0.9438), (-7.101, 1.201, -0.952), (-7.099, 1.201, -0.952), (-7.098, 1.201, -0.9516), (-7.096, 1.201, -0.9509), (-7.095, 1.201, -0.9498), (-7.094, 1.201, -0.9486), (-7.093, 1.201, -0.9471), (-7.093, 1.201, -0.9455), (-7.318, 1.201, -0.9438), (-7.309, 1.201, -0.952), (-7.311, 1.201, -0.952), (-7.313, 1.201, -0.9516), (-7.314, 1.201, -0.9509), (-7.315, 1.201, -0.9498), (-7.316, 1.201, -0.9486), (-7.317, 1.201, -0.9471), (-7.318, 1.201, -0.9455), (-7.094, 1.2, -0.9511), (-7.093, 1.2, -0.9497), (-7.093, 1.181, -0.9497), (-7.094, 1.181, -0.9511), (-7.092, 1.2, -0.9482), (-7.092, 1.181, -0.9482), (-7.091, 1.2, -0.9465), (-7.091, 1.181, -0.9465), (-7.091, 1.2, -0.9447), (-7.091, 1.181, -0.9447), (-7.1, 1.2, -0.9538), (-7.098, 1.2, -0.9536), (-7.098, 1.181, -0.9536), (-7.1, 1.181, -0.9538), (-7.097, 1.2, -0.9531), (-7.097, 1.181, -0.9531), (-7.095, 1.2, -0.9522), (-7.095, 1.181, -0.9522), (-7.091, 1.2, -0.8267), (-7.091, 1.2, -0.8249), (-7.091, 1.181, -0.8249), (-7.091, 1.181, -0.8267), (-7.092, 1.2, -0.8232), (-7.092, 1.181, -0.8232), (-7.093, 1.2, -0.8216), (-7.093, 1.181, -0.8216), (-7.094, 1.2, -0.8203), (-7.094, 1.181, -0.8203), (-7.095, 1.2, -0.8191), (-7.095, 1.181, -0.8191), (-7.097, 1.2, -0.8183), (-7.097, 1.181, -0.8183), (-7.098, 1.2, -0.8178), (-7.098, 1.181, -0.8178), (-7.1, 1.2, -0.8176), (-7.1, 1.181, -0.8176), (-7.31, 1.2, -0.8176), (-7.312, 1.2, -0.8178), (-7.312, 1.181, -0.8178), (-7.31, 1.181, -0.8176), (-7.314, 1.2, -0.8183), (-7.314, 1.181, -0.8183), (-7.315, 1.2, -0.8191), (-7.315, 1.181, -0.8191), (-7.317, 1.2, -0.8203), (-7.317, 1.181, -0.8203), (-7.318, 1.2, -0.8216), (-7.318, 1.181, -0.8216), (-7.319, 1.2, -0.8232), (-7.319, 1.181, -0.8232), (-7.319, 1.2, -0.8249), (-7.319, 1.181, -0.8249), (-7.319, 1.2, -0.8267), (-7.319, 1.181, -0.8267), (-7.319, 1.2, -0.9447), (-7.319, 1.2, -0.9465), (-7.319, 1.181, -0.9465), (-7.319, 1.181, -0.9447), (-7.319, 1.2, -0.9482), (-7.319, 1.181, -0.9482), (-7.318, 1.2, -0.9497), (-7.318, 1.181, -0.9497), (-7.317, 1.2, -0.9511), (-7.317, 1.181, -0.9511), (-7.315, 1.2, -0.9522), (-7.315, 1.181, -0.9522), (-7.314, 1.2, -0.9531), (-7.314, 1.181, -0.9531), (-7.312, 1.2, -0.9536), (-7.312, 1.181, -0.9536), (-7.301, 1.2, -0.8176), (-7.301, 1.181, -0.8176), (-7.31, 1.2, -0.9538), (-7.31, 1.181, -0.9538), (-7.301, 1.2, -0.9538), (-7.301, 1.181, -0.9538), (-7.319, 1.2, -0.9357), (-7.319, 1.181, -0.9357), (-7.109, 1.2, -0.8176), (-7.109, 1.181, -0.8176), (-7.109, 1.2, -0.9538), (-7.109, 1.181, -0.9538), (-7.319, 1.2, -0.8357), (-7.319, 1.181, -0.8357), (-7.091, 1.2, -0.8357), (-7.091, 1.181, -0.8357), (-7.091, 1.2, -0.9357), (-7.091, 1.181, -0.9357)], [], [(0, 1, 2), (1, 0, 3), (4, 1, 3), (5, 1, 4), (6, 1, 5), (7, 1, 6), (8, 1, 7), (9, 1, 8), (10, 1, 9), (11, 1, 10), (12, 1, 11, 13), (13, 14, 12), (14, 15, 12), (15, 16, 12), (16, 17, 12), (17, 18, 12), (18, 19, 12), (19, 20, 12), (20, 21, 12), (21, 22, 12), (22, 23, 12), (23, 24, 25, 12), (26, 27, 28, 25), (1, 28, 29, 2), (24, 30, 25), (31, 26, 25), (32, 31, 25), (33, 32, 25), (34, 33, 25), (35, 34, 25), (36, 35, 25), (37, 36, 25), (38, 37, 25), (30, 38, 25), (28, 1, 12, 25), (39, 29, 28), (27, 40, 28), (40, 41, 28), (41, 42, 28), (42, 43, 28), (43, 44, 28), (44, 45, 28), (45, 46, 28), (46, 47, 28), (47, 39, 28), (48, 49, 50, 51), (49, 52, 53, 50), (52, 54, 55, 53), (54, 56, 57, 55), (58, 59, 60, 61), (59, 62, 63, 60), (62, 64, 65, 63), (64, 48, 51, 65), (66, 67, 68, 69), (67, 70, 71, 68), (70, 72, 73, 71), (72, 74, 75, 73), (74, 76, 77, 75), (76, 78, 79, 77), (78, 80, 81, 79), (80, 82, 83, 81), (84, 85, 86, 87), (85, 88, 89, 86), (88, 90, 91, 89), (90, 92, 93, 91), (92, 94, 95, 93), (94, 96, 97, 95), (96, 98, 99, 97), (98, 100, 101, 99), (102, 103, 104, 105), (103, 106, 107, 104), (106, 108, 109, 107), (108, 110, 111, 109), (110, 112, 113, 111), (112, 114, 115, 113), (114, 116, 117, 115), (118, 84, 87, 119), (116, 120, 121, 117), (120, 122, 123, 121), (124, 102, 105, 125), (82, 126, 127, 83), (128, 58, 61, 129), (100, 130, 131, 101), (132, 66, 69, 133), (56, 134, 135, 57), (126, 118, 119, 127), (134, 132, 133, 135), (122, 128, 129, 123), (130, 124, 125, 131), (100, 0, 2, 130), (0, 100, 98, 3), (3, 98, 96, 4), (4, 96, 94, 5), (5, 94, 92, 6), (6, 92, 90, 7), (7, 90, 88, 8), (8, 88, 85, 9), (9, 85, 84, 10), (118, 11, 10, 84), (126, 13, 11, 118), (13, 126, 82, 14), (14, 82, 80, 15), (15, 80, 78, 16), (16, 78, 76, 17), (17, 76, 74, 18), (18, 74, 72, 19), (19, 72, 70, 20), (20, 70, 67, 21), (21, 67, 66, 22), (132, 23, 22, 66), (134, 24, 23, 132), (26, 128, 122, 27), (130, 2, 29, 124), (24, 134, 56, 30), (128, 26, 31, 58), (32, 59, 58, 31), (33, 62, 59, 32), (34, 64, 62, 33), (64, 34, 35, 48), (36, 49, 48, 35), (37, 52, 49, 36), (38, 54, 52, 37), (30, 56, 54, 38), (124, 29, 39, 102), (120, 40, 27, 122), (40, 120, 116, 41), (41, 116, 114, 42), (42, 114, 112, 43), (43, 112, 110, 44), (44, 110, 108, 45), (45, 108, 106, 46), (46, 106, 103, 47), (47, 103, 102, 39)])
me_circle_017_circle_045.polygons.foreach_set('use_smooth', [True] * 133)
_uv = me_circle_017_circle_045.uv_layers.new(name='UVMap')
_uv.uv.foreach_set('vector', [0.07022, 0.1641, 0.1368, 0.2174, 0.06975, 0.2165, 0.1368, 0.2174, 0.07022, 0.1641, 0.07049, 0.1536, 0.07185, 0.1436, 0.1368, 0.2174, 0.07049, 0.1536, 0.07429, 0.1343, 0.1368, 0.2174, 0.07185, 0.1436, 0.07797, 0.1264, 0.1368, 0.2174, 0.07429, 0.1343, 0.08313, 0.1207, 0.1368, 0.2174, 0.07797, 0.1264, 0.08914, 0.117, 0.1368, 0.2174, 0.08313, 0.1207, 0.0956, 0.1149, 0.1368, 0.2174, 0.08914, 0.117, 0.1023, 0.1146, 0.1368, 0.2174, 0.0956, 0.1149, 0.1361, 0.1138, 0.1368, 0.2174, 0.1023, 0.1146, 0.9319, 0.2174, 0.1368, 0.2174, 0.1361, 0.1138, 0.9326, 0.1138, 0.9326, 0.1138, 0.9663, 0.1145, 0.9319, 0.2174, 0.9663, 0.1145, 0.9731, 0.1149, 0.9319, 0.2174, 0.9731, 0.1149, 0.9795, 0.1169, 0.9319, 0.2174, 0.9795, 0.1169, 0.9856, 0.1207, 0.9319, 0.2174, 0.9856, 0.1207, 0.9908, 0.1263, 0.9319, 0.2174, 0.9908, 0.1263, 0.9945, 0.1343, 0.9319, 0.2174, 0.9945, 0.1343, 0.9969, 0.1436, 0.9319, 0.2174, 0.9969, 0.1436, 0.9983, 0.1536, 0.9319, 0.2174, 0.9983, 0.1536, 0.9986, 0.1641, 0.9319, 0.2174, 0.9986, 0.1641, 0.999, 0.2165, 0.9319, 0.2174, 0.999, 0.2165, 0.9986, 0.8588, 0.9318, 0.8577, 0.9319, 0.2174, 0.9324, 0.9611, 0.1361, 0.9611, 0.1368, 0.8576, 0.9318, 0.8577, 0.1368, 0.2174, 0.1368, 0.8576, 0.06992, 0.8586, 0.06975, 0.2165, 0.9986, 0.8588, 0.9981, 0.911, 0.9318, 0.8577, 0.9661, 0.9604, 0.9324, 0.9611, 0.9318, 0.8577, 0.9728, 0.96, 0.9661, 0.9604, 0.9318, 0.8577, 0.9792, 0.958, 0.9728, 0.96, 0.9318, 0.8577, 0.9852, 0.9542, 0.9792, 0.958, 0.9318, 0.8577, 0.9903, 0.9486, 0.9852, 0.9542, 0.9318, 0.8577, 0.994, 0.9407, 0.9903, 0.9486, 0.9318, 0.8577, 0.9964, 0.9314, 0.994, 0.9407, 0.9318, 0.8577, 0.9978, 0.9214, 0.9964, 0.9314, 0.9318, 0.8577, 0.9981, 0.911, 0.9978, 0.9214, 0.9318, 0.8577, 0.1368, 0.8576, 0.1368, 0.2174, 0.9319, 0.2174, 0.9318, 0.8577, 0.07043, 0.9109, 0.06992, 0.8586, 0.1368, 0.8576, 0.1361, 0.9611, 0.1025, 0.9603, 0.1368, 0.8576, 0.1025, 0.9603, 0.09573, 0.9599, 0.1368, 0.8576, 0.09573, 0.9599, 0.08927, 0.9578, 0.1368, 0.8576, 0.08927, 0.9578, 0.08328, 0.9541, 0.1368, 0.8576, 0.08328, 0.9541, 0.07813, 0.9485, 0.1368, 0.8576, 0.07813, 0.9485, 0.07447, 0.9405, 0.1368, 0.8576, 0.07447, 0.9405, 0.07203, 0.9313, 0.1368, 0.8576, 0.07203, 0.9313, 0.07069, 0.9213, 0.1368, 0.8576, 0.07069, 0.9213, 0.07043, 0.9109, 0.1368, 0.8576, 0.9993, 0.9626, 1.003, 0.9503, 1.084, 0.9582, 1.083, 0.9708, 1.003, 0.9503, 1.005, 0.939, 1.084, 0.9457, 1.084, 0.9582, 1.005, 0.939, 1.007, 0.928, 1.085, 0.9331, 1.084, 0.9457, 1.007, 0.928, 1.008, 0.9171, 1.085, 0.9206, 1.085, 0.9331, 0.97, 0.9756, 0.977, 0.9742, 0.98, 1.094, 0.972, 1.095, 0.977, 0.9742, 0.9841, 0.9717, 0.9881, 1.094, 0.98, 1.094, 0.9841, 0.9717, 0.9914, 0.968, 0.9962, 1.093, 0.9881, 1.094, 0.9914, 0.968, 0.9993, 0.9626, 1.004, 1.093, 0.9962, 1.093, 1.008, 0.1579, 1.007, 0.1469, 1.086, 0.1422, 1.086, 0.1549, 1.007, 0.1469, 1.006, 0.1359, 1.086, 0.1295, 1.086, 0.1422, 1.006, 0.1359, 1.003, 0.1245, 1.085, 0.1169, 1.086, 0.1295, 1.003, 0.1245, 0.9998, 0.1122, 1.085, 0.1042, 1.085, 0.1169, 0.9998, 0.1122, 0.9918, 0.1068, 0.9964, -0.01863, 1.005, -0.01792, 0.9918, 0.1068, 0.9844, 0.1031, 0.9883, -0.01925, 0.9964, -0.01863, 0.9844, 0.1031, 0.9773, 0.1007, 0.9803, -0.01973, 0.9883, -0.01925, 0.9773, 0.1007, 0.9702, 0.09927, 0.9722, -0.02004, 0.9803, -0.01973, 0.09843, 0.09935, 0.09137, 0.1008, 0.08836, -0.01966, 0.09644, -0.01998, 0.09137, 0.1008, 0.08428, 0.1032, 0.08026, -0.01916, 0.08836, -0.01966, 0.08428, 0.1032, 0.07692, 0.1069, 0.07216, -0.01852, 0.08026, -0.01916, 0.07692, 0.1069, 0.06896, 0.1123, 0.06407, -0.01779, 0.07216, -0.01852, 0.06896, 0.1123, 0.06539, 0.1246, -0.01631, 0.117, -0.01581, 0.1044, 0.06539, 0.1246, 0.06293, 0.136, -0.01675, 0.1296, -0.01631, 0.117, 0.06293, 0.136, 0.0613, 0.147, -0.01709, 0.1423, -0.01675, 0.1296, 0.0613, 0.147, 0.06035, 0.158, -0.01731, 0.1549, -0.01709, 0.1423, 0.06062, 0.917, 0.06155, 0.9279, -0.01633, 0.9328, -0.01657, 0.9203, 0.06155, 0.9279, 0.06315, 0.9388, -0.01598, 0.9454, -0.01633, 0.9328, 0.06315, 0.9388, 0.06558, 0.9502, -0.01554, 0.9579, -0.01598, 0.9454, 0.06558, 0.9502, 0.06913, 0.9624, -0.01504, 0.9705, -0.01554, 0.9579, 0.06913, 0.9624, 0.07706, 0.9679, 0.07225, 1.093, 0.06415, 1.093, 0.07706, 0.9679, 0.0844, 0.9716, 0.08034, 1.094, 0.07225, 1.093, 0.0844, 0.9716, 0.09149, 0.9741, 0.08843, 1.094, 0.08034, 1.094, 0.1358, 0.09763, 0.09843, 0.09935, 0.09644, -0.01998, 0.135, -0.02092, 0.09149, 0.9741, 0.09855, 0.9755, 0.09652, 1.095, 0.08843, 1.094, 0.09855, 0.9755, 0.1358, 0.9772, 0.135, 1.096, 0.09652, 1.095, 0.05946, 0.8591, 0.06062, 0.917, -0.01657, 0.9203, -0.01727, 0.8606, 0.9702, 0.09927, 0.9329, 0.09761, 0.9337, -0.02095, 0.9722, -0.02004, 0.9327, 0.9773, 0.97, 0.9756, 0.972, 1.095, 0.9335, 1.096, 0.06035, 0.158, 0.0592, 0.216, -0.01772, 0.2149, -0.01731, 0.1549, 1.01, 0.2161, 1.008, 0.1579, 1.086, 0.1549, 1.087, 0.215, 1.008, 0.9171, 1.009, 0.8593, 1.086, 0.8609, 1.085, 0.9206, 0.9329, 0.09761, 0.1358, 0.09763, 0.135, -0.02092, 0.9337, -0.02095, 1.009, 0.8593, 1.01, 0.2161, 1.087, 0.215, 1.086, 0.8609, 0.1358, 0.9772, 0.9327, 0.9773, 0.9335, 1.096, 0.135, 1.096, 0.0592, 0.216, 0.05946, 0.8591, -0.01727, 0.8606, -0.01772, 0.2149, 0.06035, 0.158, 0.07022, 0.1641, 0.06975, 0.2165, 0.0592, 0.216, 0.07022, 0.1641, 0.06035, 0.158, 0.0613, 0.147, 0.07049, 0.1536, 0.07049, 0.1536, 0.0613, 0.147, 0.06293, 0.136, 0.07185, 0.1436, 0.07185, 0.1436, 0.06293, 0.136, 0.06539, 0.1246, 0.07429, 0.1343, 0.07429, 0.1343, 0.06539, 0.1246, 0.06896, 0.1123, 0.07797, 0.1264, 0.07797, 0.1264, 0.06896, 0.1123, 0.07692, 0.1069, 0.08313, 0.1207, 0.08313, 0.1207, 0.07692, 0.1069, 0.08428, 0.1032, 0.08914, 0.117, 0.08914, 0.117, 0.08428, 0.1032, 0.09137, 0.1008, 0.0956, 0.1149, 0.0956, 0.1149, 0.09137, 0.1008, 0.09843, 0.09935, 0.1023, 0.1146, 0.1358, 0.09763, 0.1361, 0.1138, 0.1023, 0.1146, 0.09843, 0.09935, 0.9329, 0.09761, 0.9326, 0.1138, 0.1361, 0.1138, 0.1358, 0.09763, 0.9326, 0.1138, 0.9329, 0.09761, 0.9702, 0.09927, 0.9663, 0.1145, 0.9663, 0.1145, 0.9702, 0.09927, 0.9773, 0.1007, 0.9731, 0.1149, 0.9731, 0.1149, 0.9773, 0.1007, 0.9844, 0.1031, 0.9795, 0.1169, 0.9795, 0.1169, 0.9844, 0.1031, 0.9918, 0.1068, 0.9856, 0.1207, 0.9856, 0.1207, 0.9918, 0.1068, 0.9998, 0.1122, 0.9908, 0.1263, 0.9908, 0.1263, 0.9998, 0.1122, 1.003, 0.1245, 0.9945, 0.1343, 0.9945, 0.1343, 1.003, 0.1245, 1.006, 0.1359, 0.9969, 0.1436, 0.9969, 0.1436, 1.006, 0.1359, 1.007, 0.1469, 0.9983, 0.1536, 0.9983, 0.1536, 1.007, 0.1469, 1.008, 0.1579, 0.9986, 0.1641, 1.01, 0.2161, 0.999, 0.2165, 0.9986, 0.1641, 1.008, 0.1579, 1.009, 0.8593, 0.9986, 0.8588, 0.999, 0.2165, 1.01, 0.2161, 0.9324, 0.9611, 0.9327, 0.9773, 0.1358, 0.9772, 0.1361, 0.9611, 0.0592, 0.216, 0.06975, 0.2165, 0.06992, 0.8586, 0.05946, 0.8591, 0.9986, 0.8588, 1.009, 0.8593, 1.008, 0.9171, 0.9981, 0.911, 0.9327, 0.9773, 0.9324, 0.9611, 0.9661, 0.9604, 0.97, 0.9756, 0.9728, 0.96, 0.977, 0.9742, 0.97, 0.9756, 0.9661, 0.9604, 0.9792, 0.958, 0.9841, 0.9717, 0.977, 0.9742, 0.9728, 0.96, 0.9852, 0.9542, 0.9914, 0.968, 0.9841, 0.9717, 0.9792, 0.958, 0.9914, 0.968, 0.9852, 0.9542, 0.9903, 0.9486, 0.9993, 0.9626, 0.994, 0.9407, 1.003, 0.9503, 0.9993, 0.9626, 0.9903, 0.9486, 0.9964, 0.9314, 1.005, 0.939, 1.003, 0.9503, 0.994, 0.9407, 0.9978, 0.9214, 1.007, 0.928, 1.005, 0.939, 0.9964, 0.9314, 0.9981, 0.911, 1.008, 0.9171, 1.007, 0.928, 0.9978, 0.9214, 0.05946, 0.8591, 0.06992, 0.8586, 0.07043, 0.9109, 0.06062, 0.917, 0.09855, 0.9755, 0.1025, 0.9603, 0.1361, 0.9611, 0.1358, 0.9772, 0.1025, 0.9603, 0.09855, 0.9755, 0.09149, 0.9741, 0.09573, 0.9599, 0.09573, 0.9599, 0.09149, 0.9741, 0.0844, 0.9716, 0.08927, 0.9578, 0.08927, 0.9578, 0.0844, 0.9716, 0.07706, 0.9679, 0.08328, 0.9541, 0.08328, 0.9541, 0.07706, 0.9679, 0.06913, 0.9624, 0.07813, 0.9485, 0.07813, 0.9485, 0.06913, 0.9624, 0.06558, 0.9502, 0.07447, 0.9405, 0.07447, 0.9405, 0.06558, 0.9502, 0.06315, 0.9388, 0.07203, 0.9313, 0.07203, 0.9313, 0.06315, 0.9388, 0.06155, 0.9279, 0.07069, 0.9213, 0.07069, 0.9213, 0.06155, 0.9279, 0.06062, 0.917, 0.07043, 0.9109])
me_circle_017_circle_045.use_remesh_preserve_volume = False
me_circle_017_circle_045.use_remesh_preserve_attributes = False
me_circle_017_circle_045.use_mirror_vertex_groups = False
me_circle_017_circle_045.update()
me_bezel_011_mesh_310 = bpy.data.meshes.new('bezel.011_Mesh.310')
me_bezel_011_mesh_310.from_pydata([(-7.263, 1.2, -0.9355), (-7.271, 1.2, -0.9294), (-7.271, 1.205, -0.929), (-7.263, 1.205, -0.935), (-7.254, 1.2, -0.9393), (-7.254, 1.205, -0.9387), (-7.244, 1.2, -0.9406), (-7.244, 1.205, -0.94), (-7.234, 1.2, -0.9393), (-7.235, 1.205, -0.9387), (-7.225, 1.2, -0.9355), (-7.226, 1.205, -0.935), (-7.217, 1.2, -0.9294), (-7.218, 1.205, -0.929), (-7.211, 1.2, -0.9215), (-7.212, 1.205, -0.9212), (-7.207, 1.2, -0.9123), (-7.208, 1.205, -0.9121), (-7.206, 1.2, -0.9024), (-7.207, 1.205, -0.9024), (-7.207, 1.2, -0.8926), (-7.208, 1.205, -0.8927), (-7.211, 1.2, -0.8834), (-7.212, 1.205, -0.8836), (-7.217, 1.2, -0.8754), (-7.218, 1.205, -0.8759), (-7.225, 1.2, -0.8694), (-7.226, 1.205, -0.8699), (-7.234, 1.2, -0.8656), (-7.235, 1.205, -0.8661), (-7.244, 1.2, -0.8643), (-7.244, 1.205, -0.8649), (-7.254, 1.2, -0.8656), (-7.254, 1.205, -0.8661), (-7.263, 1.2, -0.8694), (-7.263, 1.205, -0.8699), (-7.271, 1.2, -0.8754), (-7.271, 1.205, -0.8759), (-7.277, 1.2, -0.8833), (-7.277, 1.205, -0.8836), (-7.281, 1.2, -0.8926), (-7.281, 1.205, -0.8927), (-7.282, 1.2, -0.9024), (-7.282, 1.205, -0.9024), (-7.281, 1.2, -0.9123), (-7.281, 1.205, -0.9121), (-7.277, 1.2, -0.9215), (-7.277, 1.205, -0.9212), (-7.269, 1.205, -0.9272), (-7.262, 1.205, -0.9327), (-7.253, 1.205, -0.9362), (-7.244, 1.205, -0.9374), (-7.235, 1.205, -0.9362), (-7.227, 1.205, -0.9327), (-7.22, 1.205, -0.9272), (-7.214, 1.205, -0.9199), (-7.211, 1.205, -0.9115), (-7.209, 1.205, -0.9024), (-7.211, 1.205, -0.8934), (-7.214, 1.205, -0.8849), (-7.22, 1.205, -0.8777), (-7.227, 1.205, -0.8721), (-7.235, 1.205, -0.8686), (-7.244, 1.205, -0.8674), (-7.253, 1.205, -0.8686), (-7.262, 1.205, -0.8721), (-7.269, 1.205, -0.8777), (-7.275, 1.205, -0.8849), (-7.278, 1.205, -0.8934), (-7.279, 1.205, -0.9024), (-7.278, 1.205, -0.9115), (-7.275, 1.205, -0.9199), (-7.268, 1.202, -0.9265), (-7.261, 1.202, -0.932), (-7.253, 1.202, -0.9354), (-7.244, 1.202, -0.9365), (-7.235, 1.202, -0.9354), (-7.227, 1.202, -0.932), (-7.22, 1.202, -0.9265), (-7.215, 1.202, -0.9195), (-7.211, 1.202, -0.9113), (-7.21, 1.202, -0.9024), (-7.211, 1.202, -0.8936), (-7.215, 1.202, -0.8854), (-7.22, 1.202, -0.8783), (-7.227, 1.202, -0.8729), (-7.235, 1.202, -0.8695), (-7.244, 1.202, -0.8683), (-7.253, 1.202, -0.8695), (-7.261, 1.202, -0.8729), (-7.268, 1.202, -0.8783), (-7.274, 1.202, -0.8854), (-7.277, 1.202, -0.8936), (-7.278, 1.202, -0.9024), (-7.277, 1.202, -0.9113), (-7.274, 1.202, -0.9195)], [], [(0, 1, 2, 3), (4, 0, 3, 5), (6, 4, 5, 7), (8, 6, 7, 9), (10, 8, 9, 11), (12, 10, 11, 13), (14, 12, 13, 15), (16, 14, 15, 17), (18, 16, 17, 19), (20, 18, 19, 21), (22, 20, 21, 23), (24, 22, 23, 25), (26, 24, 25, 27), (28, 26, 27, 29), (30, 28, 29, 31), (32, 30, 31, 33), (34, 32, 33, 35), (36, 34, 35, 37), (38, 36, 37, 39), (40, 38, 39, 41), (42, 40, 41, 43), (44, 42, 43, 45), (46, 44, 45, 47), (2, 1, 46, 47), (3, 2, 48, 49), (5, 3, 49, 50), (7, 5, 50, 51), (9, 7, 51, 52), (11, 9, 52, 53), (13, 11, 53, 54), (15, 13, 54, 55), (17, 15, 55, 56), (19, 17, 56, 57), (21, 19, 57, 58), (23, 21, 58, 59), (25, 23, 59, 60), (27, 25, 60, 61), (29, 27, 61, 62), (31, 29, 62, 63), (33, 31, 63, 64), (35, 33, 64, 65), (37, 35, 65, 66), (39, 37, 66, 67), (41, 39, 67, 68), (43, 41, 68, 69), (45, 43, 69, 70), (47, 45, 70, 71), (47, 71, 48, 2), (49, 48, 72, 73), (50, 49, 73, 74), (51, 50, 74, 75), (52, 51, 75, 76), (53, 52, 76, 77), (54, 53, 77, 78), (55, 54, 78, 79), (56, 55, 79, 80), (57, 56, 80, 81), (58, 57, 81, 82), (59, 58, 82, 83), (60, 59, 83, 84), (61, 60, 84, 85), (62, 61, 85, 86), (63, 62, 86, 87), (64, 63, 87, 88), (65, 64, 88, 89), (66, 65, 89, 90), (67, 66, 90, 91), (68, 67, 91, 92), (69, 68, 92, 93), (70, 69, 93, 94), (71, 70, 94, 95), (71, 95, 72, 48)])
me_bezel_011_mesh_310.polygons.foreach_set('use_smooth', [True] * 72)
_uv = me_bezel_011_mesh_310.uv_layers.new(name='UVMap')
_uv.uv.foreach_set('vector', [0.0, 1.0, 0.0, 0.0, 1.0, 0.0, 1.0, 1.0, 0.0, 1.0, 0.0, 0.0, 1.0, 0.0, 1.0, 1.0, 0.0, 1.0, 0.0, 0.0, 1.0, 0.0, 1.0, 1.0, 0.0, 1.0, 0.0, 0.0, 1.0, 0.0, 1.0, 1.0, 0.0, 1.0, 0.0, 0.0, 1.0, 0.0, 1.0, 1.0, 0.0, 1.0, 0.0, 0.0, 1.0, 0.0, 1.0, 1.0, 0.0, 1.0, 0.0, 0.0, 1.0, 0.0, 1.0, 1.0, 0.0, 1.0, 0.0, 0.0, 1.0, 0.0, 1.0, 1.0, 0.0, 1.0, 0.0, 0.0, 1.0, 0.0, 1.0, 1.0, 0.0, 1.0, 0.0, 0.0, 1.0, 0.0, 1.0, 1.0, 0.0, 1.0, 0.0, 0.0, 1.0, 0.0, 1.0, 1.0, 0.0, 1.0, 0.0, 0.0, 1.0, 0.0, 1.0, 1.0, 0.0, 1.0, 0.0, 0.0, 1.0, 0.0, 1.0, 1.0, 0.0, 1.0, 0.0, 0.0, 1.0, 0.0, 1.0, 1.0, 0.0, 1.0, 0.0, 0.0, 1.0, 0.0, 1.0, 1.0, 0.0, 1.0, 0.0, 0.0, 1.0, 0.0, 1.0, 1.0, 0.0, 1.0, 0.0, 0.0, 1.0, 0.0, 1.0, 1.0, 0.0, 1.0, 0.0, 0.0, 1.0, 0.0, 1.0, 1.0, 0.0, 1.0, 0.0, 0.0, 1.0, 0.0, 1.0, 1.0, 0.0, 1.0, 0.0, 0.0, 1.0, 0.0, 1.0, 1.0, 0.0, 1.0, 0.0, 0.0, 1.0, 0.0, 1.0, 1.0, 0.0, 1.0, 0.0, 0.0, 1.0, 0.0, 1.0, 1.0, 0.0, 1.0, 0.0, 0.0, 1.0, 0.0, 1.0, 1.0, 1.0, 0.0, 0.0, 0.0, 0.0, 1.0, 1.0, 1.0, 0.0, 1.0, 0.0, 0.0, 1.0, 0.0, 1.0, 1.0, 0.0, 1.0, 0.0, 0.0, 1.0, 0.0, 1.0, 1.0, 0.0, 1.0, 0.0, 0.0, 1.0, 0.0, 1.0, 1.0, 0.0, 1.0, 0.0, 0.0, 1.0, 0.0, 1.0, 1.0, 0.0, 1.0, 0.0, 0.0, 1.0, 0.0, 1.0, 1.0, 0.0, 1.0, 0.0, 0.0, 1.0, 0.0, 1.0, 1.0, 0.0, 1.0, 0.0, 0.0, 1.0, 0.0, 1.0, 1.0, 0.0, 1.0, 0.0, 0.0, 1.0, 0.0, 1.0, 1.0, 0.0, 1.0, 0.0, 0.0, 1.0, 0.0, 1.0, 1.0, 0.0, 1.0, 0.0, 0.0, 1.0, 0.0, 1.0, 1.0, 0.0, 1.0, 0.0, 0.0, 1.0, 0.0, 1.0, 1.0, 0.0, 1.0, 0.0, 0.0, 1.0, 0.0, 1.0, 1.0, 0.0, 1.0, 0.0, 0.0, 1.0, 0.0, 1.0, 1.0, 0.0, 1.0, 0.0, 0.0, 1.0, 0.0, 1.0, 1.0, 0.0, 1.0, 0.0, 0.0, 1.0, 0.0, 1.0, 1.0, 0.0, 1.0, 0.0, 0.0, 1.0, 0.0, 1.0, 1.0, 0.0, 1.0, 0.0, 0.0, 1.0, 0.0, 1.0, 1.0, 0.0, 1.0, 0.0, 0.0, 1.0, 0.0, 1.0, 1.0, 0.0, 1.0, 0.0, 0.0, 1.0, 0.0, 1.0, 1.0, 0.0, 1.0, 0.0, 0.0, 1.0, 0.0, 1.0, 1.0, 0.0, 1.0, 0.0, 0.0, 1.0, 0.0, 1.0, 1.0, 0.0, 1.0, 0.0, 0.0, 1.0, 0.0, 1.0, 1.0, 0.0, 1.0, 0.0, 0.0, 1.0, 0.0, 1.0, 1.0, 0.0, 1.0, 1.0, 1.0, 1.0, 0.0, 0.0, 0.0, 0.0, 1.0, 0.0, 0.0, 1.0, 0.0, 1.0, 1.0, 0.0, 1.0, 0.0, 0.0, 1.0, 0.0, 1.0, 1.0, 0.0, 1.0, 0.0, 0.0, 1.0, 0.0, 1.0, 1.0, 0.0, 1.0, 0.0, 0.0, 1.0, 0.0, 1.0, 1.0, 0.0, 1.0, 0.0, 0.0, 1.0, 0.0, 1.0, 1.0, 0.0, 1.0, 0.0, 0.0, 1.0, 0.0, 1.0, 1.0, 0.0, 1.0, 0.0, 0.0, 1.0, 0.0, 1.0, 1.0, 0.0, 1.0, 0.0, 0.0, 1.0, 0.0, 1.0, 1.0, 0.0, 1.0, 0.0, 0.0, 1.0, 0.0, 1.0, 1.0, 0.0, 1.0, 0.0, 0.0, 1.0, 0.0, 1.0, 1.0, 0.0, 1.0, 0.0, 0.0, 1.0, 0.0, 1.0, 1.0, 0.0, 1.0, 0.0, 0.0, 1.0, 0.0, 1.0, 1.0, 0.0, 1.0, 0.0, 0.0, 1.0, 0.0, 1.0, 1.0, 0.0, 1.0, 0.0, 0.0, 1.0, 0.0, 1.0, 1.0, 0.0, 1.0, 0.0, 0.0, 1.0, 0.0, 1.0, 1.0, 0.0, 1.0, 0.0, 0.0, 1.0, 0.0, 1.0, 1.0, 0.0, 1.0, 0.0, 0.0, 1.0, 0.0, 1.0, 1.0, 0.0, 1.0, 0.0, 0.0, 1.0, 0.0, 1.0, 1.0, 0.0, 1.0, 0.0, 0.0, 1.0, 0.0, 1.0, 1.0, 0.0, 1.0, 0.0, 0.0, 1.0, 0.0, 1.0, 1.0, 0.0, 1.0, 0.0, 0.0, 1.0, 0.0, 1.0, 1.0, 0.0, 1.0, 0.0, 0.0, 1.0, 0.0, 1.0, 1.0, 0.0, 1.0, 0.0, 0.0, 1.0, 0.0, 1.0, 1.0, 0.0, 1.0, 1.0, 1.0, 1.0, 0.0, 0.0, 0.0])
me_bezel_011_mesh_310.materials.append(mat_mat_3)
me_bezel_011_mesh_310.use_remesh_preserve_volume = False
me_bezel_011_mesh_310.use_remesh_preserve_attributes = False
me_bezel_011_mesh_310.use_mirror_vertex_groups = False
me_bezel_011_mesh_310.update()

# ---- objects
ob_sphere = bpy.data.objects.new('Sphere', me_sphere)
ob_circle = bpy.data.objects.new('Circle', me_circle_008)
ob_mesh_000 = bpy.data.objects.new('Mesh.000', me_bezel_011_mesh_000)
ob_mesh_002 = bpy.data.objects.new('Mesh.002', me_circle_017_circle_045)
ob_mesh_001 = bpy.data.objects.new('Mesh.001', me_bezel_011_mesh_310)

# ---- transforms, parenting, visibility, modifiers, constraints
ob_sphere.location = (-0.0003483, -0.0411, 0.03756)
ob_sphere.rotation_euler = (-0.0, 1.571, 0.0)
ob_sphere.scale = (0.00232, 0.00232, 0.00232)
ob_sphere.display_type = 'SOLID'
ob_sphere.lineart.crease_threshold = 0.0
ob_circle.location = (-0.0003483, -0.0292, 0.03998)
ob_circle.scale = (0.002859, 0.002859, 0.002859)
ob_circle.display_type = 'SOLID'
ob_circle.lineart.crease_threshold = 0.0
ob_mesh_000.location = (7.292, -0.8998, -1.182)
ob_mesh_000.rotation_euler = (1.571, -0.0, 0.0)
ob_mesh_000.lineart.crease_threshold = 0.0
ob_mesh_002.location = (7.205, -0.8857, -1.182)
ob_mesh_002.rotation_euler = (1.571, -0.0, 0.0)
ob_mesh_002.lineart.crease_threshold = 0.0
ob_mesh_001.location = (7.197, -0.8998, -1.182)
ob_mesh_001.rotation_euler = (1.571, -0.0, 0.0)
ob_mesh_001.lineart.crease_threshold = 0.0

# ---- collection membership
col_collection_1.objects.link(ob_sphere)
col_collection_1.objects.link(ob_circle)
col_collection_1.objects.link(ob_mesh_000)
col_collection_1.objects.link(ob_mesh_002)
col_collection_1.objects.link(ob_mesh_001)
col_collection_2.objects.link(ob_mesh_000)
col_collection_2.objects.link(ob_mesh_002)
col_collection_2.objects.link(ob_mesh_001)
col_collection_3.objects.link(ob_mesh_000)
col_collection_3.objects.link(ob_mesh_002)
col_collection_3.objects.link(ob_mesh_001)
col_collection_4.objects.link(ob_mesh_000)
col_collection_4.objects.link(ob_mesh_002)
col_collection_4.objects.link(ob_mesh_001)
col_collection_5.objects.link(ob_mesh_000)
col_collection_5.objects.link(ob_mesh_002)
col_collection_5.objects.link(ob_mesh_001)
col_collection_6.objects.link(ob_mesh_000)
col_collection_6.objects.link(ob_mesh_002)
col_collection_6.objects.link(ob_mesh_001)
col_collection_7.objects.link(ob_mesh_000)
col_collection_7.objects.link(ob_mesh_002)
col_collection_7.objects.link(ob_mesh_001)
col_collection_8.objects.link(ob_mesh_000)
col_collection_8.objects.link(ob_mesh_002)
col_collection_8.objects.link(ob_mesh_001)
col_collection_9.objects.link(ob_mesh_000)
col_collection_9.objects.link(ob_mesh_002)
col_collection_9.objects.link(ob_mesh_001)
col_collection_10.objects.link(ob_mesh_000)
col_collection_10.objects.link(ob_mesh_002)
col_collection_10.objects.link(ob_mesh_001)
col_collection_11.objects.link(ob_mesh_000)
col_collection_11.objects.link(ob_mesh_002)
col_collection_11.objects.link(ob_mesh_001)
col_collection_12.objects.link(ob_mesh_000)
col_collection_12.objects.link(ob_mesh_002)
col_collection_12.objects.link(ob_mesh_001)
col_collection_13.objects.link(ob_mesh_000)
col_collection_13.objects.link(ob_mesh_002)
col_collection_13.objects.link(ob_mesh_001)
col_collection_14.objects.link(ob_mesh_000)
col_collection_14.objects.link(ob_mesh_002)
col_collection_14.objects.link(ob_mesh_001)
col_collection_15.objects.link(ob_mesh_000)
col_collection_15.objects.link(ob_mesh_002)
col_collection_15.objects.link(ob_mesh_001)
col_collection_16.objects.link(ob_mesh_000)
col_collection_16.objects.link(ob_mesh_002)
col_collection_16.objects.link(ob_mesh_001)
col_collection_17.objects.link(ob_mesh_000)
col_collection_17.objects.link(ob_mesh_002)
col_collection_17.objects.link(ob_mesh_001)
col_collection_18.objects.link(ob_mesh_000)
col_collection_18.objects.link(ob_mesh_002)
col_collection_18.objects.link(ob_mesh_001)
col_collection_19.objects.link(ob_mesh_000)
col_collection_19.objects.link(ob_mesh_002)
col_collection_19.objects.link(ob_mesh_001)
col_collection_20.objects.link(ob_mesh_000)
col_collection_20.objects.link(ob_mesh_002)
col_collection_20.objects.link(ob_mesh_001)

# ---- scene / render settings (as saved in the file)
scene.frame_start = 1; scene.frame_end = 250; scene.frame_set(1)
scene.render.engine = 'BLENDER_EEVEE_NEXT'
scene.render.image_settings.color_mode = 'RGB'
scene.render.image_settings.compression = 90
scene.render.resolution_percentage = 50
scene.render.dither_intensity = 0.0
scene.render.bake_margin = 2
scene.render.bake_bias = 0.0
scene.cycles.use_denoising = False
scene.cycles.samples = 10
scene.cycles.sampling_pattern = 'TABULATED_SOBOL'
scene.cycles.light_sampling_threshold = 0.0
scene.cycles.use_adaptive_sampling = False
scene.cycles.use_light_tree = False
scene.cycles.blur_glossy = 0.0
scene.cycles.volume_bounces = 1
scene.cycles.pixel_filter_type = 'GAUSSIAN'
scene.cycles.sample_clamp_indirect = 0.0
scene.view_settings.view_transform = 'Standard'
bpy.context.view_layer.update()

# ---- added for rendering (the .blend has no active camera and no usable light): camera, sun
cam_auto = bpy.data.cameras.new('AutoCamera')
cam_auto.lens = 50.0
cam_auto.sensor_width = 36.0
cam_auto.clip_end = 1000.0
ob_auto_camera = bpy.data.objects.new('AutoCamera', cam_auto)
scene.collection.objects.link(ob_auto_camera)
ob_auto_camera.location = (0.248911, -0.298692, 0.219117)
ob_auto_camera.rotation_euler = (1.09748, -7.21219e-08, 0.694738)
scene.camera = ob_auto_camera
light_auto_sun = bpy.data.lights.new('AutoSun', 'SUN')
light_auto_sun.energy = 3.0
light_auto_sun.angle = 0.0523599
ob_auto_sun = bpy.data.objects.new('AutoSun', light_auto_sun)
scene.collection.objects.link(ob_auto_sun)
ob_auto_sun.rotation_euler = (0.872665, 0.174533, 0.523599)
bpy.context.view_layer.update()

